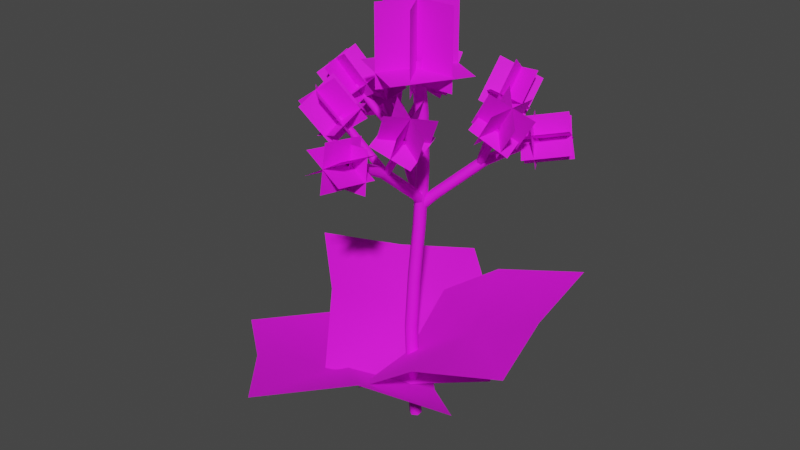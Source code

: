 # Source: pickup-sanicle.blend  (saved by Blender 2.93.21; exported with 4.5.12 LTS)
import bpy
from mathutils import Matrix  # noqa: F401  (used for matrix-valued properties, if any)

bpy.ops.wm.read_factory_settings(use_empty=True)
scene = bpy.context.scene
scene.name = 'Scene'

# ---- collections
col_collection = bpy.data.collections.new('Collection'); scene.collection.children.link(col_collection)

# ---- images (referenced by path relative to the original .blend; pixels are not part of the script)
import os
ASSET_DIR = os.environ.get("B2B_ASSET_DIR", "")  # directory of the original .blend (textures are referenced by path, not embedded)
HERE = os.path.dirname(os.path.abspath(__file__))  # packed textures are extracted next to this script under _unpacked/

def load_image(name, relpath, width, height, colorspace="sRGB"):
    """Load a texture the original file referenced (path relative to the .blend, or extracted next to this script)."""
    p = next((c for c in (os.path.join(HERE, relpath), os.path.join(ASSET_DIR, relpath)) if relpath and os.path.exists(c)), "")
    if p:
        img = bpy.data.images.load(p, check_existing=True)
        img.name = name
    else:  # same state as the original file: an image datablock whose file is absent (Cycles renders it pink)
        img = bpy.data.images.new(name, width, height)
        img.source = "FILE"
        img.filepath = "//" + (relpath or name)
    img.colorspace_settings.name = colorspace
    return img
img_pickup_sanicle_diffuse_png = load_image('pickup-sanicle-diffuse.png', 'pickup-sanicle-diffuse.png', 1024, 1024, 'sRGB')

# ---- materials (node trees are filled in below, after node groups)
mat_sanicle = bpy.data.materials.new('sanicle')
mat_sanicle.alpha_threshold = 0.0
mat_sanicle.line_color = (0.0, 0.0, 0.0, 1.0)

# ---- material node trees
mat_sanicle.use_nodes = True; mat_sanicle.node_tree.nodes.clear()
_N = mat_sanicle.node_tree.nodes; _L = mat_sanicle.node_tree.links
n0 = _N.new('ShaderNodeOutputMaterial'); n0.name = 'Material Output'; n0.location = (300, 300)
n1 = _N.new('ShaderNodeBsdfPrincipled'); n1.name = 'Principled BSDF'; n1.location = (10, 300)
n1.distribution = 'GGX'
n1.subsurface_method = 'BURLEY'
n1.inputs[2].default_value = 0.8
n1.inputs[3].default_value = 1.45
n1.inputs[27].default_value = (0.0, 0.0, 0.0, 1.0)
n1.inputs[28].default_value = 1.0
n2 = _N.new('ShaderNodeTexImage'); n2.name = 'Image Texture'; n2.location = (-280, 280)
n2.image = img_pickup_sanicle_diffuse_png
n3 = _N.new('ShaderNodeTexImage'); n3.name = 'Image Texture.001'; n3.location = (-280, -80)
n3.image = img_pickup_sanicle_diffuse_png
_L.new(n1.outputs[0], n0.inputs[0])
_L.new(n2.outputs[0], n1.inputs[0])
_L.new(n3.outputs[1], n1.inputs[4])
n0.is_active_output = True

# ---- world
world_world = bpy.data.worlds.new('World'); scene.world = world_world
world_world.use_nodes = True; world_world.node_tree.nodes.clear()
_N = world_world.node_tree.nodes; _L = world_world.node_tree.links
n0 = _N.new('ShaderNodeOutputWorld'); n0.name = 'World Output'; n0.location = (300, 300)
n1 = _N.new('ShaderNodeBackground'); n1.name = 'Background'; n1.location = (10, 300)
n1.inputs[0].default_value = (0.05088, 0.05088, 0.05088, 1.0)
_L.new(n1.outputs[0], n0.inputs[0])
n0.is_active_output = True
world_world.color = (0.05088, 0.05088, 0.05088)
world_world.use_sun_shadow = False
world_world.sun_shadow_jitter_overblur = 0.0

# ---- meshes
me_pickup_sanicle = bpy.data.meshes.new('pickup-sanicle')
me_pickup_sanicle.from_pydata([(0.0, 0.02476, -0.465), (0.0, 0.02011, 0.4712), (0.01365, 0.01692, -0.4657), (0.01365, 0.01233, 0.47), (0.01365, 0.001231, -0.4672), (0.01365, -0.003251, 0.4675), (0.0, -0.006613, -0.468), (0.0, -0.01104, 0.4663), (-0.01365, 0.001231, -0.4672), (-0.01365, -0.003251, 0.4675), (-0.01365, 0.01692, -0.4657), (-0.01365, 0.01233, 0.47), (-0.009046, -0.2259, 0.3056), (-0.009046, -0.2314, 0.2967), (0.0, -0.2341, 0.2922), (0.009046, -0.2314, 0.2967), (0.009046, -0.2259, 0.3056), (0.0, -0.2231, 0.31), (-0.09837, -0.1522, 0.3536), (-0.01043, -0.1042, 0.2314), (-0.09156, -0.1592, 0.3551), (-0.004081, -0.1114, 0.2336), (-0.08388, -0.1574, 0.361), (0.003363, -0.1097, 0.2398), (-0.08301, -0.1486, 0.3654), (0.004462, -0.1008, 0.2439), (-0.08983, -0.1416, 0.3639), (-0.001887, -0.09358, 0.2417), (-0.09751, -0.1435, 0.358), (-0.009341, -0.09525, 0.2355), (0.0, 0.01213, -0.3319), (0.0, 0.005193, -0.1991), (0.0, 0.01589, -0.06605), (0.0, 0.03306, 0.06749), (0.0, 0.04386, 0.2022), (0.0, 0.03835, 0.3376), (0.01365, 0.03054, 0.3365), (0.01365, 0.03587, 0.2013), (0.01365, 0.02508, 0.06681), (0.01365, 0.007978, -0.06663), (0.01365, -0.002663, -0.1996), (0.01365, 0.004279, -0.3326), (0.01365, 0.01492, 0.3343), (0.01365, 0.02009, 0.1996), (0.01365, 0.009313, 0.0654), (0.01365, -0.00775, -0.06781), (0.01365, -0.01839, -0.2008), (0.01365, -0.01142, -0.334), (0.0, 0.007107, 0.3332), (0.0, 0.01223, 0.1987), (0.0, 0.001465, 0.06469), (0.0, -0.0156, -0.06839), (0.0, -0.02626, -0.2014), (0.0, -0.01927, -0.3347), (-0.01365, 0.01492, 0.3343), (-0.01365, 0.02009, 0.1996), (-0.01365, 0.009313, 0.0654), (-0.01365, -0.00775, -0.06781), (-0.01365, -0.01839, -0.2008), (-0.01365, -0.01142, -0.334), (-0.01365, 0.03054, 0.3365), (-0.01365, 0.03587, 0.2013), (-0.01365, 0.02508, 0.06681), (-0.01365, 0.007978, -0.06663), (-0.01365, -0.002663, -0.1996), (-0.01365, 0.004279, -0.3326), (-0.01148, -0.1151, 0.2343), (-0.01148, -0.007126, 0.145), (-0.01148, 0.01698, 0.1213), (0.0, -0.1194, 0.2293), (0.0, -0.01161, 0.1401), (0.0, 0.01245, 0.1165), (0.01148, -0.1151, 0.2343), (0.01148, -0.007126, 0.145), (0.01148, 0.01698, 0.1213), (0.01148, -0.1066, 0.2445), (0.01148, 0.00185, 0.1547), (0.01148, 0.02605, 0.131), (0.0, 0.03061, 0.1359), (0.0, 0.006358, 0.1596), (0.0, -0.1023, 0.2496), (-0.01148, -0.1066, 0.2445), (-0.01148, 0.00185, 0.1547), (-0.01148, 0.02605, 0.131), (-0.05059, -0.1322, 0.2934), (-0.04298, -0.1304, 0.2994), (-0.04204, -0.1216, 0.3037), (-0.04872, -0.1145, 0.302), (-0.05633, -0.1163, 0.296), (-0.05726, -0.1251, 0.2917), (-0.1698, -0.1368, 0.411), (-0.09071, -0.215, 0.4258), (-0.1134, -0.09643, 0.3228), (-0.03431, -0.1746, 0.3376), (-0.1346, -0.2257, 0.3926), (-0.1258, -0.1264, 0.4441), (-0.07837, -0.185, 0.3045), (-0.06949, -0.08572, 0.356), (-0.08599, -0.1653, 0.4514), (-0.1743, -0.1866, 0.3856), (-0.02987, -0.1248, 0.3631), (-0.1181, -0.1461, 0.2972), (0.09044, -0.1416, 0.3639), (0.002498, -0.09358, 0.2417), (0.08363, -0.1486, 0.3654), (-0.003851, -0.1008, 0.2439), (0.08449, -0.1574, 0.361), (-0.002752, -0.1097, 0.2398), (0.09217, -0.1592, 0.3551), (0.004692, -0.1114, 0.2336), (0.09898, -0.1522, 0.3536), (0.01104, -0.1042, 0.2314), (0.09812, -0.1435, 0.358), (0.009952, -0.09525, 0.2355), (0.04266, -0.1216, 0.3037), (0.04359, -0.1304, 0.2994), (0.0512, -0.1322, 0.2934), (0.05788, -0.1251, 0.2917), (0.05694, -0.1163, 0.296), (0.04933, -0.1145, 0.302), (0.1704, -0.1368, 0.411), (0.09132, -0.215, 0.4258), (0.114, -0.09643, 0.3228), (0.03492, -0.1746, 0.3376), (0.0866, -0.1653, 0.4514), (0.1749, -0.1866, 0.3856), (0.03048, -0.1248, 0.3631), (0.1188, -0.1461, 0.2972), (0.1353, -0.2257, 0.3926), (0.1264, -0.1264, 0.4441), (0.07898, -0.185, 0.3045), (0.0701, -0.08572, 0.356), (0.001496, -0.31, 0.2577), (0.001496, -0.29, 0.3681), (0.001496, -0.1996, 0.2377), (0.001496, -0.1796, 0.3481), (0.05016, -0.2948, 0.3407), (-0.047, -0.3051, 0.2855), (0.05, -0.1845, 0.3203), (-0.04717, -0.1948, 0.2652), (-0.04717, -0.2948, 0.3407), (0.05, -0.3051, 0.2855), (-0.047, -0.1845, 0.3203), (0.05016, -0.1948, 0.2652), (0.2274, 0.1441, 0.2997), (0.2322, 0.1468, 0.2909), (0.23, 0.156, 0.2864), (0.2231, 0.1625, 0.2909), (0.2184, 0.1598, 0.2997), (0.2205, 0.1506, 0.3042), (0.2083, 0.02993, 0.3478), (0.1228, 0.08206, 0.2256), (0.211, 0.03931, 0.3493), (0.1258, 0.09117, 0.2278), (0.2056, 0.04506, 0.3552), (0.1207, 0.09678, 0.234), (0.1975, 0.04141, 0.3596), (0.1124, 0.09327, 0.2381), (0.1949, 0.03203, 0.3581), (0.1093, 0.08415, 0.2359), (0.2003, 0.02628, 0.3522), (0.1145, 0.07854, 0.2297), (0.1327, 0.08661, 0.2285), (0.03922, 0.03262, 0.1391), (0.003601, 0.01206, 0.09879), (0.1307, 0.09868, 0.2234), (0.03737, 0.04481, 0.1342), (0.001816, 0.02428, 0.09398), (0.1212, 0.1065, 0.2285), (0.02775, 0.0525, 0.1391), (-0.007877, 0.03194, 0.09879), (0.1139, 0.1022, 0.2387), (0.01997, 0.04801, 0.1489), (-0.01578, 0.02737, 0.1084), (-0.01402, 0.01513, 0.1132), (0.02181, 0.03582, 0.1538), (0.1159, 0.09014, 0.2437), (0.1253, 0.08234, 0.2387), (0.03145, 0.02813, 0.1489), (-0.004304, 0.007492, 0.1084), (0.1671, 0.06127, 0.2876), (0.1617, 0.06698, 0.2936), (0.1536, 0.06337, 0.2979), (0.1508, 0.05405, 0.2962), (0.1562, 0.04835, 0.2901), (0.1643, 0.05196, 0.2858), (0.2307, -0.03966, 0.4052), (0.2588, 0.06793, 0.42), (0.1675, -0.01102, 0.317), (0.1957, 0.09658, 0.3318), (0.2901, 0.03523, 0.3868), (0.1997, -0.006714, 0.4383), (0.2267, 0.06363, 0.2987), (0.1363, 0.02168, 0.3502), (0.2134, 0.04718, 0.4456), (0.276, -0.01862, 0.3797), (0.1503, 0.07553, 0.3573), (0.2129, 0.009739, 0.2914), (0.1048, 0.1881, 0.3581), (0.1071, 0.08795, 0.2359), (0.1142, 0.1857, 0.3596), (0.1165, 0.08607, 0.2381), (0.1214, 0.1909, 0.3552), (0.1237, 0.09148, 0.234), (0.1191, 0.1984, 0.3493), (0.1215, 0.09877, 0.2278), (0.1097, 0.2008, 0.3478), (0.112, 0.1007, 0.2256), (0.1025, 0.1957, 0.3522), (0.1048, 0.09524, 0.2297), (0.1113, 0.1367, 0.2979), (0.1184, 0.1419, 0.2936), (0.1162, 0.1494, 0.2876), (0.1067, 0.1517, 0.2858), (0.09953, 0.1464, 0.2901), (0.1018, 0.139, 0.2962), (0.06058, 0.255, 0.4052), (0.1678, 0.2256, 0.42), (0.0538, 0.186, 0.317), (0.161, 0.1565, 0.3318), (0.1272, 0.1966, 0.4456), (0.1015, 0.2837, 0.3797), (0.1202, 0.1278, 0.3573), (0.09448, 0.2149, 0.2914), (0.1551, 0.269, 0.3868), (0.0736, 0.2116, 0.4383), (0.148, 0.1999, 0.2987), (0.0665, 0.1426, 0.3502), (0.2951, 0.1953, 0.2519), (0.2777, 0.1853, 0.3623), (0.1995, 0.1401, 0.2319), (0.1821, 0.1301, 0.3423), (0.2576, 0.2299, 0.3348), (0.3151, 0.1509, 0.2797), (0.1621, 0.1745, 0.3145), (0.2196, 0.09555, 0.2594), (0.3062, 0.1456, 0.3348), (0.2666, 0.2349, 0.2797), (0.2106, 0.09054, 0.3145), (0.1709, 0.1798, 0.2594), (-0.22, 0.1587, 0.3017), (-0.2247, 0.1614, 0.2928), (-0.2316, 0.155, 0.2883), (-0.2338, 0.1458, 0.2928), (-0.229, 0.143, 0.3017), (-0.2221, 0.1495, 0.3061), (-0.1115, 0.1992, 0.3497), (-0.1139, 0.09903, 0.2275), (-0.121, 0.1968, 0.3512), (-0.1233, 0.09715, 0.2297), (-0.1232, 0.1892, 0.3571), (-0.1256, 0.08986, 0.2359), (-0.1161, 0.1841, 0.3615), (-0.1184, 0.08445, 0.24), (-0.1066, 0.1865, 0.36), (-0.109, 0.08633, 0.2378), (-0.1044, 0.1941, 0.3541), (-0.1067, 0.09362, 0.2316), (-0.1228, 0.1054, 0.2304), (-0.02931, 0.05141, 0.1411), (0.004494, 0.0319, 0.1028), (-0.1322, 0.09759, 0.2254), (-0.03893, 0.04371, 0.1362), (-0.005195, 0.02424, 0.09796), (-0.1343, 0.08552, 0.2304), (-0.04079, 0.03153, 0.1411), (-0.006984, 0.01202, 0.1028), (-0.1269, 0.08125, 0.2406), (-0.03301, 0.02704, 0.1508), (0.0009143, 0.007456, 0.1124), (0.01063, 0.0151, 0.1172), (-0.02337, 0.03473, 0.1557), (-0.1175, 0.08905, 0.2457), (-0.1154, 0.1011, 0.2406), (-0.02153, 0.04692, 0.1508), (0.01239, 0.02734, 0.1124), (-0.118, 0.1478, 0.2895), (-0.1203, 0.1403, 0.2955), (-0.1131, 0.1351, 0.2998), (-0.1037, 0.1373, 0.2981), (-0.1014, 0.1448, 0.2921), (-0.1086, 0.15, 0.2878), (-0.06245, 0.2534, 0.4071), (-0.1697, 0.2239, 0.4219), (-0.05567, 0.1844, 0.3189), (-0.1629, 0.1549, 0.3337), (-0.157, 0.2674, 0.3887), (-0.07546, 0.21, 0.4402), (-0.1499, 0.1983, 0.3006), (-0.06837, 0.1409, 0.3521), (-0.129, 0.195, 0.4475), (-0.1033, 0.2821, 0.3817), (-0.122, 0.1262, 0.3592), (-0.09634, 0.2133, 0.2933), (-0.1968, 0.0304, 0.36), (-0.1112, 0.08253, 0.2378), (-0.1994, 0.03979, 0.3615), (-0.1143, 0.09165, 0.24), (-0.2074, 0.04344, 0.3571), (-0.1225, 0.09516, 0.2359), (-0.2128, 0.03769, 0.3512), (-0.1277, 0.08955, 0.2297), (-0.2102, 0.02831, 0.3497), (-0.1246, 0.08044, 0.2275), (-0.2022, 0.02466, 0.3541), (-0.1163, 0.07692, 0.2316), (-0.1555, 0.06175, 0.2998), (-0.1636, 0.06536, 0.2955), (-0.1689, 0.05965, 0.2895), (-0.1662, 0.05034, 0.2878), (-0.158, 0.04673, 0.2921), (-0.1527, 0.05243, 0.2981), (-0.2326, -0.04128, 0.4071), (-0.2607, 0.06631, 0.4219), (-0.1694, -0.01264, 0.3189), (-0.1975, 0.09496, 0.3337), (-0.2153, 0.04556, 0.4475), (-0.2779, -0.02024, 0.3817), (-0.1522, 0.07391, 0.3592), (-0.2148, 0.008118, 0.2933), (-0.2919, 0.03361, 0.3887), (-0.2015, -0.008334, 0.4402), (-0.2286, 0.06201, 0.3006), (-0.1382, 0.02006, 0.3521), (-0.2981, 0.1916, 0.2539), (-0.2808, 0.1816, 0.3642), (-0.2025, 0.1364, 0.2338), (-0.1852, 0.1264, 0.3442), (-0.3093, 0.1419, 0.3368), (-0.2696, 0.2312, 0.2816), (-0.2137, 0.08686, 0.3164), (-0.174, 0.1762, 0.2613), (-0.2606, 0.2262, 0.3368), (-0.3181, 0.1472, 0.2816), (-0.1652, 0.1709, 0.3164), (-0.2227, 0.09187, 0.2613), (-0.0962, 0.004537, 0.4098), (0.0962, 0.004537, 0.4098), (-0.0962, 0.004537, 0.6022), (0.0962, 0.004537, 0.6022), (0.0481, -0.07877, 0.4098), (-0.0481, 0.08785, 0.4098), (0.0481, -0.07877, 0.6022), (-0.0481, 0.08785, 0.6022), (0.0481, 0.08785, 0.4098), (-0.0481, -0.07877, 0.4098), (0.0481, 0.08785, 0.6022), (-0.0481, -0.07877, 0.6022), (0.2079, -0.1181, -0.3077), (-0.1081, 0.1845, -0.3768), (-0.1138, -0.4424, -0.2252), (-0.4298, -0.1397, -0.2944), (-0.1044, -0.1263, -0.3043), (-0.2709, 0.04764, -0.2917), (0.04509, -0.255, -0.2226), (0.04909, 0.02328, -0.3854), (-0.2595, -0.2781, -0.2599), (-0.1239, -0.1848, -0.2861), (0.1575, 0.1073, -0.3571), (-0.3966, 0.1098, -0.128), (-0.1152, 0.4019, -0.199), (-0.1179, 0.1028, -0.2466), (0.05051, 0.2506, -0.2414), (-0.2309, -0.04152, -0.1705), (0.001639, -0.03273, -0.3594), (-0.2445, 0.2442, -0.1668), (-0.06636, 0.2054, -0.2228), (-0.01227, -0.1948, -0.2892), (0.3214, 0.2324, -0.04173), (0.3755, -0.1678, -0.1081), (0.1493, 0.02107, -0.1699), (0.158, -0.2014, -0.1636), (0.1039, 0.1988, -0.0972), (-0.02292, 0.0131, -0.2926), (0.3325, 0.03079, -0.07922), (0.1314, 0.03982, 0.448), (-0.03528, 0.1359, 0.448), (0.03528, -0.1269, 0.448), (-0.1314, -0.03075, 0.448), (0.2446, 0.1155, 0.237), (0.1973, 0.2045, 0.2423), (0.2332, 0.1035, 0.3365), (0.186, 0.1924, 0.3419), (0.243, 0.006277, 0.3019), (0.2326, 0.1003, 0.3369), (0.1613, -0.02213, 0.3539), (0.1509, 0.07192, 0.3888), (0.1813, 0.1851, 0.3454), (0.1141, 0.2491, 0.3058), (0.1063, 0.1326, 0.3879), (0.03913, 0.1966, 0.3483), (-0.04855, -0.2244, 0.2354), (0.05214, -0.228, 0.2407), (-0.05331, -0.2086, 0.3349), (0.04737, -0.2122, 0.3403), (-0.1367, -0.1709, 0.309), (-0.05005, -0.2088, 0.344), (-0.1205, -0.08591, 0.361), (-0.03381, -0.1239, 0.396), (0.0433, -0.2045, 0.3438), (0.1323, -0.1783, 0.3042), (0.0354, -0.1133, 0.3863), (0.1244, -0.08712, 0.3467), (-0.202, 0.1894, 0.2365), (-0.2554, 0.104, 0.2419), (-0.1859, 0.1856, 0.336), (-0.2393, 0.1002, 0.3414), (-0.1098, 0.2443, 0.3078), (-0.186, 0.1882, 0.3428), (-0.04431, 0.1878, 0.3597), (-0.1205, 0.1317, 0.3947), (-0.2303, 0.09991, 0.3478), (-0.2522, 0.009727, 0.3082), (-0.1474, 0.06116, 0.3903), (-0.1693, -0.02902, 0.3507)], [], [(35, 1, 3, 36), (36, 3, 5, 42), (42, 5, 7, 48), (48, 7, 9, 54), (54, 9, 11, 60), (60, 11, 1, 35), (81, 12, 17, 80), (69, 14, 13, 66), (72, 15, 14, 69), (75, 16, 15, 72), (80, 17, 16, 75), (66, 13, 12, 81), (89, 18, 28, 88), (85, 22, 20, 84), (86, 24, 22, 85), (87, 26, 24, 86), (88, 28, 26, 87), (84, 20, 18, 89), (10, 65, 30, 0), (65, 64, 31, 30), (64, 63, 32, 31), (63, 62, 33, 32), (62, 61, 34, 33), (61, 60, 35, 34), (8, 59, 65, 10), (59, 58, 64, 65), (58, 57, 63, 64), (57, 56, 62, 63), (56, 55, 61, 62), (55, 54, 60, 61), (6, 53, 59, 8), (53, 52, 58, 59), (52, 51, 57, 58), (51, 50, 56, 57), (50, 49, 55, 56), (49, 48, 54, 55), (4, 47, 53, 6), (47, 46, 52, 53), (46, 45, 51, 52), (45, 44, 50, 51), (44, 43, 49, 50), (43, 42, 48, 49), (2, 41, 47, 4), (41, 40, 46, 47), (40, 39, 45, 46), (39, 38, 44, 45), (38, 37, 43, 44), (37, 36, 42, 43), (0, 30, 41, 2), (30, 31, 40, 41), (31, 32, 39, 40), (32, 33, 38, 39), (33, 34, 37, 38), (34, 35, 36, 37), (68, 67, 82, 83), (67, 66, 81, 82), (78, 79, 76, 77), (79, 80, 75, 76), (77, 76, 73, 74), (76, 75, 72, 73), (74, 73, 70, 71), (73, 72, 69, 70), (71, 70, 67, 68), (70, 69, 66, 67), (83, 82, 79, 78), (82, 81, 80, 79), (21, 84, 89, 19), (29, 88, 87, 27), (27, 87, 86, 25), (25, 86, 85, 23), (23, 85, 84, 21), (19, 89, 88, 29), (93, 92, 90, 91), (97, 96, 94, 95), (101, 99, 98, 100), (119, 102, 112, 118), (115, 106, 104, 114), (116, 108, 106, 115), (117, 110, 108, 116), (118, 112, 110, 117), (114, 104, 102, 119), (105, 114, 119, 103), (113, 118, 117, 111), (111, 117, 116, 109), (109, 116, 115, 107), (107, 115, 114, 105), (103, 119, 118, 113), (123, 122, 120, 121), (127, 126, 124, 125), (131, 130, 128, 129), (135, 133, 132, 134), (139, 137, 136, 138), (143, 141, 140, 142), (177, 144, 149, 176), (165, 146, 145, 162), (168, 147, 146, 165), (171, 148, 147, 168), (176, 149, 148, 171), (162, 145, 144, 177), (185, 150, 160, 184), (181, 154, 152, 180), (182, 156, 154, 181), (183, 158, 156, 182), (184, 160, 158, 183), (180, 152, 150, 185), (164, 163, 178, 179), (163, 162, 177, 178), (174, 175, 172, 173), (175, 176, 171, 172), (173, 172, 169, 170), (172, 171, 168, 169), (170, 169, 166, 167), (169, 168, 165, 166), (167, 166, 163, 164), (166, 165, 162, 163), (179, 178, 175, 174), (178, 177, 176, 175), (153, 180, 185, 151), (161, 184, 183, 159), (159, 183, 182, 157), (157, 182, 181, 155), (155, 181, 180, 153), (151, 185, 184, 161), (189, 188, 186, 187), (193, 191, 190, 192), (197, 195, 194, 196), (215, 198, 208, 214), (211, 202, 200, 210), (212, 204, 202, 211), (213, 206, 204, 212), (214, 208, 206, 213), (210, 200, 198, 215), (201, 210, 215, 199), (209, 214, 213, 207), (207, 213, 212, 205), (205, 212, 211, 203), (203, 211, 210, 201), (199, 215, 214, 209), (219, 217, 216, 218), (223, 221, 220, 222), (227, 225, 224, 226), (231, 230, 228, 229), (235, 233, 232, 234), (239, 237, 236, 238), (273, 240, 245, 272), (261, 242, 241, 258), (264, 243, 242, 261), (267, 244, 243, 264), (272, 245, 244, 267), (258, 241, 240, 273), (281, 246, 256, 280), (277, 250, 248, 276), (278, 252, 250, 277), (279, 254, 252, 278), (280, 256, 254, 279), (276, 248, 246, 281), (260, 259, 274, 275), (259, 258, 273, 274), (270, 271, 268, 269), (271, 272, 267, 268), (269, 268, 265, 266), (268, 267, 264, 265), (266, 265, 262, 263), (265, 264, 261, 262), (263, 262, 259, 260), (262, 261, 258, 259), (275, 274, 271, 270), (274, 273, 272, 271), (249, 276, 281, 247), (257, 280, 279, 255), (255, 279, 278, 253), (253, 278, 277, 251), (251, 277, 276, 249), (247, 281, 280, 257), (285, 284, 282, 283), (289, 287, 286, 288), (293, 292, 290, 291), (311, 294, 304, 310), (307, 298, 296, 306), (308, 300, 298, 307), (309, 302, 300, 308), (310, 304, 302, 309), (306, 296, 294, 311), (297, 306, 311, 295), (305, 310, 309, 303), (303, 309, 308, 301), (301, 308, 307, 299), (299, 307, 306, 297), (295, 311, 310, 305), (315, 313, 312, 314), (319, 318, 316, 317), (323, 322, 320, 321), (327, 326, 324, 325), (331, 329, 328, 330), (335, 334, 332, 333), (336, 337, 339, 338), (340, 342, 343, 341), (344, 345, 347, 346), (352, 351, 353), (354, 350, 352), (348, 352, 355), (356, 351, 352), (349, 352, 353), (352, 350, 356), (355, 352, 349), (354, 352, 348), (361, 360, 362), (363, 359, 361), (357, 361, 364), (365, 360, 361), (358, 361, 362), (361, 359, 365), (364, 361, 358), (363, 361, 357), (370, 369, 371), (372, 368, 370), (366, 370, 373), (374, 369, 370), (367, 370, 371), (370, 368, 374), (373, 370, 367), (372, 370, 366), (375, 377, 378, 376), (379, 381, 382, 380), (383, 385, 386, 384), (387, 389, 390, 388), (391, 393, 394, 392), (395, 397, 398, 396), (399, 401, 402, 400), (403, 405, 406, 404), (407, 409, 410, 408), (411, 413, 414, 412)])
me_pickup_sanicle.polygons.foreach_set('use_smooth', [True] * 232)
_uv = me_pickup_sanicle.uv_layers.new(name='UVMap')
_uv.uv.foreach_set('vector', [0.133, 0.8366, 0.1334, 0.9741, 0.1495, 0.9739, 0.1491, 0.8362, 0.1491, 0.8362, 0.1495, 0.9739, 0.1657, 0.9736, 0.1654, 0.8353, 0.1654, 0.8353, 0.1657, 0.9736, 0.1816, 0.9734, 0.1816, 0.8349, 0.1816, 0.8349, 0.1816, 0.9734, 0.1976, 0.9736, 0.1979, 0.8353, 0.1979, 0.8353, 0.1976, 0.9736, 0.2138, 0.9739, 0.2142, 0.8362, 0.2142, 0.8362, 0.2138, 0.9739, 0.2299, 0.9741, 0.2303, 0.8366, 0.03441, 0.2074, 0.03489, 0.3601, 0.02081, 0.36, 0.02029, 0.2073, 0.06255, 0.2079, 0.06285, 0.3605, 0.04889, 0.3604, 0.04848, 0.2077, 0.07661, 0.2077, 0.07682, 0.3603, 0.06285, 0.3605, 0.06255, 0.2079, 0.09069, 0.2073, 0.09082, 0.36, 0.07682, 0.3603, 0.07661, 0.2077, 0.1048, 0.2071, 0.1049, 0.3598, 0.09082, 0.36, 0.09069, 0.2073, 0.04848, 0.2077, 0.04889, 0.3604, 0.03489, 0.3601, 0.03441, 0.2074, 0.3134, 0.3565, 0.3137, 0.4466, 0.3023, 0.4466, 0.3023, 0.3566, 0.336, 0.3561, 0.3363, 0.4466, 0.325, 0.4466, 0.3247, 0.3563, 0.2799, 0.3563, 0.2797, 0.4466, 0.2683, 0.4466, 0.2686, 0.3561, 0.2912, 0.3565, 0.2909, 0.4466, 0.2797, 0.4466, 0.2799, 0.3563, 0.3023, 0.3566, 0.3023, 0.4466, 0.2909, 0.4466, 0.2912, 0.3565, 0.3247, 0.3563, 0.325, 0.4466, 0.3137, 0.4466, 0.3134, 0.3565, 0.2137, 0.01856, 0.2137, 0.1545, 0.2296, 0.1546, 0.2298, 0.0186, 0.2137, 0.1545, 0.2129, 0.2887, 0.2288, 0.2894, 0.2296, 0.1546, 0.2129, 0.2887, 0.213, 0.4231, 0.2289, 0.4245, 0.2288, 0.2894, 0.213, 0.4231, 0.2134, 0.5597, 0.2295, 0.5612, 0.2289, 0.4245, 0.2134, 0.5597, 0.2141, 0.6977, 0.2302, 0.6987, 0.2295, 0.5612, 0.2141, 0.6977, 0.2142, 0.8362, 0.2303, 0.8366, 0.2302, 0.6987, 0.1977, 0.0185, 0.1977, 0.1542, 0.2137, 0.1545, 0.2137, 0.01856, 0.1977, 0.1542, 0.1973, 0.2873, 0.2129, 0.2887, 0.2137, 0.1545, 0.1973, 0.2873, 0.1974, 0.4203, 0.213, 0.4231, 0.2129, 0.2887, 0.1974, 0.4203, 0.1976, 0.5567, 0.2134, 0.5597, 0.213, 0.4231, 0.1976, 0.5567, 0.1979, 0.6955, 0.2141, 0.6977, 0.2134, 0.5597, 0.1979, 0.6955, 0.1979, 0.8353, 0.2142, 0.8362, 0.2141, 0.6977, 0.1816, 0.01847, 0.1816, 0.1541, 0.1977, 0.1542, 0.1977, 0.0185, 0.1816, 0.1541, 0.1816, 0.2866, 0.1973, 0.2873, 0.1977, 0.1542, 0.1816, 0.2866, 0.1816, 0.4189, 0.1974, 0.4203, 0.1973, 0.2873, 0.1816, 0.4189, 0.1816, 0.5551, 0.1976, 0.5567, 0.1974, 0.4203, 0.1816, 0.5551, 0.1816, 0.6945, 0.1979, 0.6955, 0.1976, 0.5567, 0.1816, 0.6945, 0.1816, 0.8349, 0.1979, 0.8353, 0.1979, 0.6955, 0.1655, 0.0185, 0.1656, 0.1542, 0.1816, 0.1541, 0.1816, 0.01847, 0.1656, 0.1542, 0.166, 0.2873, 0.1816, 0.2866, 0.1816, 0.1541, 0.166, 0.2873, 0.1659, 0.4203, 0.1816, 0.4189, 0.1816, 0.2866, 0.1659, 0.4203, 0.1657, 0.5567, 0.1816, 0.5551, 0.1816, 0.4189, 0.1657, 0.5567, 0.1654, 0.6955, 0.1816, 0.6945, 0.1816, 0.5551, 0.1654, 0.6955, 0.1654, 0.8353, 0.1816, 0.8349, 0.1816, 0.6945, 0.1496, 0.01856, 0.1496, 0.1545, 0.1656, 0.1542, 0.1655, 0.0185, 0.1496, 0.1545, 0.1504, 0.2887, 0.166, 0.2873, 0.1656, 0.1542, 0.1504, 0.2887, 0.1503, 0.4231, 0.1659, 0.4203, 0.166, 0.2873, 0.1503, 0.4231, 0.1499, 0.5597, 0.1657, 0.5567, 0.1659, 0.4203, 0.1499, 0.5597, 0.1492, 0.6977, 0.1654, 0.6955, 0.1657, 0.5567, 0.1492, 0.6977, 0.1491, 0.8362, 0.1654, 0.8353, 0.1654, 0.6955, 0.1335, 0.0186, 0.1337, 0.1546, 0.1496, 0.1545, 0.1496, 0.01856, 0.1337, 0.1546, 0.1345, 0.2894, 0.1504, 0.2887, 0.1496, 0.1545, 0.1345, 0.2894, 0.1343, 0.4245, 0.1503, 0.4231, 0.1504, 0.2887, 0.1343, 0.4245, 0.1338, 0.5612, 0.1499, 0.5597, 0.1503, 0.4231, 0.1338, 0.5612, 0.133, 0.6987, 0.1492, 0.6977, 0.1499, 0.5597, 0.133, 0.6987, 0.133, 0.8366, 0.1491, 0.8362, 0.1492, 0.6977, 0.04798, 0.02131, 0.04801, 0.0575, 0.03374, 0.05741, 0.03376, 0.02128, 0.04801, 0.0575, 0.04848, 0.2077, 0.03441, 0.2074, 0.03374, 0.05741, 0.1047, 0.0211, 0.1049, 0.05719, 0.09075, 0.05729, 0.09059, 0.02117, 0.1049, 0.05719, 0.1048, 0.2071, 0.09069, 0.2073, 0.09075, 0.05729, 0.09059, 0.02117, 0.09075, 0.05729, 0.07649, 0.05745, 0.07637, 0.02125, 0.09075, 0.05729, 0.09069, 0.2073, 0.07661, 0.2077, 0.07649, 0.05745, 0.07637, 0.02125, 0.07649, 0.05745, 0.06225, 0.05754, 0.06218, 0.02131, 0.07649, 0.05745, 0.07661, 0.2077, 0.06255, 0.2079, 0.06225, 0.05754, 0.06218, 0.02131, 0.06225, 0.05754, 0.04801, 0.0575, 0.04798, 0.02131, 0.06225, 0.05754, 0.06255, 0.2079, 0.04848, 0.2077, 0.04801, 0.0575, 0.03376, 0.02128, 0.03374, 0.05741, 0.01961, 0.05736, 0.01963, 0.02127, 0.03374, 0.05741, 0.03441, 0.2074, 0.02029, 0.2073, 0.01961, 0.05736, 0.325, 0.2662, 0.3247, 0.3563, 0.3134, 0.3565, 0.3137, 0.2663, 0.3023, 0.2664, 0.3023, 0.3566, 0.2912, 0.3565, 0.2909, 0.2663, 0.2909, 0.2663, 0.2912, 0.3565, 0.2799, 0.3563, 0.2796, 0.2662, 0.2796, 0.2662, 0.2799, 0.3563, 0.2686, 0.3561, 0.2683, 0.2661, 0.3363, 0.2661, 0.336, 0.3561, 0.3247, 0.3563, 0.325, 0.2662, 0.3137, 0.2663, 0.3134, 0.3565, 0.3023, 0.3566, 0.3023, 0.2664, 0.435, 0.6575, 0.5783, 0.6575, 0.5783, 0.8008, 0.435, 0.8008, 0.6068, 0.8275, 0.7501, 0.8275, 0.7501, 0.9708, 0.6068, 0.9708, 0.6068, 0.4857, 0.6068, 0.629, 0.7501, 0.629, 0.7501, 0.4857, 0.0732, 0.876, 0.07348, 0.9661, 0.06207, 0.9661, 0.06207, 0.8762, 0.09576, 0.8757, 0.09605, 0.9661, 0.08472, 0.9661, 0.08444, 0.8758, 0.0397, 0.8758, 0.03942, 0.9661, 0.02809, 0.9661, 0.02838, 0.8757, 0.05095, 0.876, 0.05066, 0.9661, 0.03942, 0.9661, 0.0397, 0.8758, 0.06207, 0.8762, 0.06207, 0.9661, 0.05066, 0.9661, 0.05095, 0.876, 0.08444, 0.8758, 0.08472, 0.9661, 0.07348, 0.9661, 0.0732, 0.876, 0.08476, 0.7857, 0.08444, 0.8758, 0.0732, 0.876, 0.0735, 0.7859, 0.06207, 0.786, 0.06207, 0.8762, 0.05095, 0.876, 0.05064, 0.7859, 0.05064, 0.7859, 0.05095, 0.876, 0.0397, 0.8758, 0.03938, 0.7857, 0.03938, 0.7857, 0.0397, 0.8758, 0.02838, 0.8757, 0.02804, 0.7856, 0.0961, 0.7856, 0.09576, 0.8757, 0.08444, 0.8758, 0.08476, 0.7857, 0.0735, 0.7859, 0.0732, 0.876, 0.06207, 0.8762, 0.06207, 0.786, 0.435, 0.6575, 0.5783, 0.6575, 0.5783, 0.8008, 0.435, 0.8008, 0.265, 0.8275, 0.4083, 0.8275, 0.4083, 0.9708, 0.265, 0.9708, 0.435, 0.4857, 0.5783, 0.4857, 0.5783, 0.629, 0.435, 0.629, 0.435, 0.6575, 0.435, 0.8008, 0.5783, 0.8008, 0.5783, 0.6575, 0.265, 0.8275, 0.265, 0.9708, 0.4083, 0.9708, 0.4083, 0.8275, 0.435, 0.4857, 0.435, 0.629, 0.5783, 0.629, 0.5783, 0.4857, 0.03441, 0.598, 0.03489, 0.7507, 0.02081, 0.7506, 0.02029, 0.5979, 0.06255, 0.5985, 0.06285, 0.7511, 0.04889, 0.751, 0.04848, 0.5984, 0.07661, 0.5983, 0.07682, 0.7509, 0.06285, 0.7511, 0.06255, 0.5985, 0.09069, 0.5979, 0.09082, 0.7506, 0.07682, 0.7509, 0.07661, 0.5983, 0.1048, 0.5977, 0.1049, 0.7504, 0.09082, 0.7506, 0.09069, 0.5979, 0.04848, 0.5984, 0.04889, 0.751, 0.03489, 0.7507, 0.03441, 0.598, 0.0732, 0.876, 0.07348, 0.9661, 0.06207, 0.9661, 0.06207, 0.8762, 0.09576, 0.8757, 0.09605, 0.9661, 0.08472, 0.9661, 0.08444, 0.8758, 0.0397, 0.8758, 0.03942, 0.9661, 0.02809, 0.9661, 0.02838, 0.8757, 0.05095, 0.876, 0.05066, 0.9661, 0.03942, 0.9661, 0.0397, 0.8758, 0.06207, 0.8762, 0.06207, 0.9661, 0.05066, 0.9661, 0.05095, 0.876, 0.08444, 0.8758, 0.08472, 0.9661, 0.07348, 0.9661, 0.0732, 0.876, 0.04796, 0.3864, 0.04801, 0.4481, 0.03374, 0.448, 0.03378, 0.3864, 0.04801, 0.4481, 0.04848, 0.5984, 0.03441, 0.598, 0.03374, 0.448, 0.1046, 0.3862, 0.1049, 0.4478, 0.09075, 0.4479, 0.09047, 0.3863, 0.1049, 0.4478, 0.1048, 0.5977, 0.09069, 0.5979, 0.09075, 0.4479, 0.09047, 0.3863, 0.09075, 0.4479, 0.07649, 0.4481, 0.07629, 0.3863, 0.09075, 0.4479, 0.09069, 0.5979, 0.07661, 0.5983, 0.07649, 0.4481, 0.07629, 0.3863, 0.07649, 0.4481, 0.06225, 0.4482, 0.06213, 0.3864, 0.07649, 0.4481, 0.07661, 0.5983, 0.06255, 0.5985, 0.06225, 0.4482, 0.06213, 0.3864, 0.06225, 0.4482, 0.04801, 0.4481, 0.04796, 0.3864, 0.06225, 0.4482, 0.06255, 0.5985, 0.04848, 0.5984, 0.04801, 0.4481, 0.03378, 0.3864, 0.03374, 0.448, 0.01961, 0.448, 0.01964, 0.3864, 0.03374, 0.448, 0.03441, 0.598, 0.02029, 0.5979, 0.01961, 0.448, 0.08476, 0.7857, 0.08444, 0.8758, 0.0732, 0.876, 0.0735, 0.7859, 0.06207, 0.786, 0.06207, 0.8762, 0.05095, 0.876, 0.05064, 0.7859, 0.05064, 0.7859, 0.05095, 0.876, 0.0397, 0.8758, 0.03938, 0.7857, 0.03938, 0.7857, 0.0397, 0.8758, 0.02838, 0.8757, 0.02804, 0.7856, 0.0961, 0.7856, 0.09576, 0.8757, 0.08444, 0.8758, 0.08476, 0.7857, 0.0735, 0.7859, 0.0732, 0.876, 0.06207, 0.8762, 0.06207, 0.786, 0.6068, 0.6575, 0.7501, 0.6575, 0.7501, 0.8008, 0.6068, 0.8008, 0.435, 0.8275, 0.435, 0.9708, 0.5783, 0.9708, 0.5783, 0.8275, 0.265, 0.4857, 0.265, 0.629, 0.4083, 0.629, 0.4083, 0.4857, 0.0732, 0.876, 0.07348, 0.9661, 0.06207, 0.9661, 0.06207, 0.8762, 0.09576, 0.8757, 0.09605, 0.9661, 0.08472, 0.9661, 0.08444, 0.8758, 0.0397, 0.8758, 0.03942, 0.9661, 0.02809, 0.9661, 0.02838, 0.8757, 0.05095, 0.876, 0.05066, 0.9661, 0.03942, 0.9661, 0.0397, 0.8758, 0.06207, 0.8762, 0.06207, 0.9661, 0.05066, 0.9661, 0.05095, 0.876, 0.08444, 0.8758, 0.08472, 0.9661, 0.07348, 0.9661, 0.0732, 0.876, 0.08476, 0.7857, 0.08444, 0.8758, 0.0732, 0.876, 0.0735, 0.7859, 0.06207, 0.786, 0.06207, 0.8762, 0.05095, 0.876, 0.05064, 0.7859, 0.05064, 0.7859, 0.05095, 0.876, 0.0397, 0.8758, 0.03938, 0.7857, 0.03938, 0.7857, 0.0397, 0.8758, 0.02838, 0.8757, 0.02804, 0.7856, 0.0961, 0.7856, 0.09576, 0.8757, 0.08444, 0.8758, 0.08476, 0.7857, 0.0735, 0.7859, 0.0732, 0.876, 0.06207, 0.8762, 0.06207, 0.786, 0.265, 0.6575, 0.265, 0.8008, 0.4083, 0.8008, 0.4083, 0.6575, 0.265, 0.8275, 0.265, 0.9708, 0.4083, 0.9708, 0.4083, 0.8275, 0.265, 0.4857, 0.265, 0.629, 0.4083, 0.629, 0.4083, 0.4857, 0.6068, 0.6575, 0.7501, 0.6575, 0.7501, 0.8008, 0.6068, 0.8008, 0.6068, 0.8275, 0.6068, 0.9708, 0.7501, 0.9708, 0.7501, 0.8275, 0.265, 0.4857, 0.265, 0.629, 0.4083, 0.629, 0.4083, 0.4857, 0.03441, 0.598, 0.03489, 0.7507, 0.02081, 0.7506, 0.02029, 0.5979, 0.06255, 0.5985, 0.06285, 0.7511, 0.04889, 0.751, 0.04848, 0.5984, 0.07661, 0.5983, 0.07682, 0.7509, 0.06285, 0.7511, 0.06255, 0.5985, 0.09069, 0.5979, 0.09082, 0.7506, 0.07682, 0.7509, 0.07661, 0.5983, 0.1048, 0.5977, 0.1049, 0.7504, 0.09082, 0.7506, 0.09069, 0.5979, 0.04848, 0.5984, 0.04889, 0.751, 0.03489, 0.7507, 0.03441, 0.598, 0.0732, 0.876, 0.07348, 0.9661, 0.06207, 0.9661, 0.06207, 0.8762, 0.09576, 0.8757, 0.09605, 0.9661, 0.08472, 0.9661, 0.08444, 0.8758, 0.0397, 0.8758, 0.03942, 0.9661, 0.02809, 0.9661, 0.02838, 0.8757, 0.05095, 0.876, 0.05066, 0.9661, 0.03942, 0.9661, 0.0397, 0.8758, 0.06207, 0.8762, 0.06207, 0.9661, 0.05066, 0.9661, 0.05095, 0.876, 0.08444, 0.8758, 0.08472, 0.9661, 0.07348, 0.9661, 0.0732, 0.876, 0.04796, 0.3895, 0.04801, 0.4481, 0.03374, 0.448, 0.03378, 0.3895, 0.04801, 0.4481, 0.04848, 0.5984, 0.03441, 0.598, 0.03374, 0.448, 0.1046, 0.3894, 0.1049, 0.4478, 0.09075, 0.4479, 0.09049, 0.3894, 0.1049, 0.4478, 0.1048, 0.5977, 0.09069, 0.5979, 0.09075, 0.4479, 0.09049, 0.3894, 0.09075, 0.4479, 0.07649, 0.4481, 0.0763, 0.3895, 0.09075, 0.4479, 0.09069, 0.5979, 0.07661, 0.5983, 0.07649, 0.4481, 0.0763, 0.3895, 0.07649, 0.4481, 0.06225, 0.4482, 0.06213, 0.3895, 0.07649, 0.4481, 0.07661, 0.5983, 0.06255, 0.5985, 0.06225, 0.4482, 0.06213, 0.3895, 0.06225, 0.4482, 0.04801, 0.4481, 0.04796, 0.3895, 0.06225, 0.4482, 0.06255, 0.5985, 0.04848, 0.5984, 0.04801, 0.4481, 0.03378, 0.3895, 0.03374, 0.448, 0.01961, 0.448, 0.01964, 0.3896, 0.03374, 0.448, 0.03441, 0.598, 0.02029, 0.5979, 0.01961, 0.448, 0.08476, 0.7857, 0.08444, 0.8758, 0.0732, 0.876, 0.0735, 0.7859, 0.06207, 0.786, 0.06207, 0.8762, 0.05095, 0.876, 0.05064, 0.7859, 0.05064, 0.7859, 0.05095, 0.876, 0.0397, 0.8758, 0.03938, 0.7857, 0.03938, 0.7857, 0.0397, 0.8758, 0.02838, 0.8757, 0.02804, 0.7856, 0.0961, 0.7856, 0.09576, 0.8757, 0.08444, 0.8758, 0.08476, 0.7857, 0.0735, 0.7859, 0.0732, 0.876, 0.06207, 0.8762, 0.06207, 0.786, 0.265, 0.6575, 0.4083, 0.6575, 0.4083, 0.8008, 0.265, 0.8008, 0.6068, 0.8275, 0.6068, 0.9708, 0.7501, 0.9708, 0.7501, 0.8275, 0.6068, 0.4857, 0.7501, 0.4857, 0.7501, 0.629, 0.6068, 0.629, 0.3134, 0.1221, 0.3137, 0.2122, 0.3023, 0.2122, 0.3023, 0.1223, 0.336, 0.1218, 0.3363, 0.2122, 0.325, 0.2122, 0.3247, 0.1219, 0.2799, 0.1219, 0.2797, 0.2122, 0.2683, 0.2122, 0.2686, 0.1218, 0.2912, 0.1221, 0.2909, 0.2122, 0.2797, 0.2122, 0.2799, 0.1219, 0.3023, 0.1223, 0.3023, 0.2122, 0.2909, 0.2122, 0.2912, 0.1221, 0.3247, 0.1219, 0.325, 0.2122, 0.3137, 0.2122, 0.3134, 0.1221, 0.325, 0.0318, 0.3247, 0.1219, 0.3134, 0.1221, 0.3137, 0.03197, 0.3023, 0.03205, 0.3023, 0.1223, 0.2912, 0.1221, 0.2909, 0.03197, 0.2909, 0.03197, 0.2912, 0.1221, 0.2799, 0.1219, 0.2796, 0.0318, 0.2796, 0.0318, 0.2799, 0.1219, 0.2686, 0.1218, 0.2683, 0.03174, 0.3363, 0.03174, 0.336, 0.1218, 0.3247, 0.1219, 0.325, 0.0318, 0.3137, 0.03197, 0.3134, 0.1221, 0.3023, 0.1223, 0.3023, 0.03205, 0.265, 0.6575, 0.265, 0.8008, 0.4083, 0.8008, 0.4083, 0.6575, 0.435, 0.8275, 0.5783, 0.8275, 0.5783, 0.9708, 0.435, 0.9708, 0.6068, 0.4857, 0.7501, 0.4857, 0.7501, 0.629, 0.6068, 0.629, 0.6068, 0.6575, 0.7501, 0.6575, 0.7501, 0.8008, 0.6068, 0.8008, 0.435, 0.8275, 0.435, 0.9708, 0.5783, 0.9708, 0.5783, 0.8275, 0.435, 0.4857, 0.5783, 0.4857, 0.5783, 0.629, 0.435, 0.629, 0.3775, 0.2077, 0.6176, 0.2077, 0.6176, 0.4478, 0.3775, 0.4478, 0.3775, 0.2077, 0.3775, 0.4478, 0.6176, 0.4478, 0.6176, 0.2077, 0.6408, 0.2077, 0.8809, 0.2077, 0.8809, 0.4478, 0.6408, 0.4478, 0.8765, 0.8765, 0.9694, 0.9694, 0.9694, 0.8765, 0.7836, 0.8765, 0.7836, 0.9694, 0.8765, 0.8765, 0.7836, 0.7836, 0.8765, 0.8765, 0.8765, 0.7836, 0.8765, 0.9694, 0.9694, 0.9694, 0.8765, 0.8765, 0.9694, 0.7836, 0.8765, 0.8765, 0.9694, 0.8765, 0.8765, 0.8765, 0.7836, 0.9694, 0.8765, 0.9694, 0.8765, 0.7836, 0.8765, 0.8765, 0.9694, 0.7836, 0.7836, 0.8765, 0.8765, 0.8765, 0.7836, 0.7836, 0.8765, 0.8765, 0.9694, 0.9694, 0.9694, 0.8765, 0.7836, 0.8765, 0.7836, 0.9694, 0.8765, 0.8765, 0.7836, 0.7836, 0.8765, 0.8765, 0.8765, 0.7836, 0.8765, 0.9694, 0.9694, 0.9694, 0.8765, 0.8765, 0.9694, 0.7836, 0.8765, 0.8765, 0.9694, 0.8765, 0.8765, 0.8765, 0.7836, 0.9694, 0.8765, 0.9694, 0.8765, 0.7836, 0.8765, 0.8765, 0.9694, 0.7836, 0.7836, 0.8765, 0.8765, 0.8765, 0.7836, 0.7836, 0.8765, 0.8765, 0.9694, 0.9694, 0.9694, 0.8765, 0.7836, 0.8765, 0.7836, 0.9694, 0.8765, 0.8765, 0.7836, 0.7836, 0.8765, 0.8765, 0.8765, 0.7836, 0.8765, 0.9694, 0.9694, 0.9694, 0.8765, 0.8765, 0.9694, 0.7836, 0.8765, 0.8765, 0.9694, 0.8765, 0.8765, 0.8765, 0.7836, 0.9694, 0.8765, 0.9694, 0.8765, 0.7836, 0.8765, 0.8765, 0.9694, 0.7836, 0.7836, 0.8765, 0.8765, 0.8765, 0.7836, 0.7836, 0.7775, 0.485, 0.7775, 0.6281, 0.9206, 0.6281, 0.9206, 0.485, 0.7775, 0.485, 0.7775, 0.6281, 0.9206, 0.6281, 0.9206, 0.485, 0.7775, 0.485, 0.7775, 0.6281, 0.9206, 0.6281, 0.9206, 0.485, 0.7775, 0.485, 0.7775, 0.6281, 0.9206, 0.6281, 0.9206, 0.485, 0.7775, 0.485, 0.7775, 0.6281, 0.9206, 0.6281, 0.9206, 0.485, 0.7775, 0.485, 0.7775, 0.6281, 0.9206, 0.6281, 0.9206, 0.485, 0.7775, 0.485, 0.7775, 0.6281, 0.9206, 0.6281, 0.9206, 0.485, 0.7775, 0.485, 0.7775, 0.6281, 0.9206, 0.6281, 0.9206, 0.485, 0.7775, 0.485, 0.7775, 0.6281, 0.9206, 0.6281, 0.9206, 0.485, 0.7775, 0.485, 0.7775, 0.6281, 0.9206, 0.6281, 0.9206, 0.485])
me_pickup_sanicle.materials.append(mat_sanicle)
me_pickup_sanicle.use_remesh_preserve_volume = False
me_pickup_sanicle.use_remesh_preserve_attributes = False
me_pickup_sanicle.use_mirror_vertex_groups = False
me_pickup_sanicle.update()

# ---- objects
ob_pickup_sanicle = bpy.data.objects.new('pickup-sanicle', me_pickup_sanicle)

# ---- transforms, parenting, visibility, modifiers, constraints
ob_pickup_sanicle.location = (0.0, 0.0, 0.0)
ob_pickup_sanicle.lock_rotations_4d = False
ob_pickup_sanicle.empty_display_type = 'ARROWS'
ob_pickup_sanicle.lineart.crease_threshold = 0.0
_m = ob_pickup_sanicle.modifiers.new('EdgeSplit', 'EDGE_SPLIT')
_m.use_edge_angle = False

# ---- collection membership
col_collection.objects.link(ob_pickup_sanicle)

# ---- scene / render settings (as saved in the file)
scene.frame_start = 0; scene.frame_end = 250; scene.frame_set(1)
scene.render.engine = 'CYCLES'
scene.render.fps = 30
scene.cycles.use_denoising = False
scene.cycles.samples = 128
scene.cycles.sampling_pattern = 'TABULATED_SOBOL'
scene.cycles.use_adaptive_sampling = False
scene.cycles.use_light_tree = False
scene.view_settings.view_transform = 'Filmic'
bpy.context.view_layer.update()

# ---- added for rendering (the .blend has no active camera and no usable light): camera, sun
cam_auto = bpy.data.cameras.new('AutoCamera')
cam_auto.lens = 50.0
cam_auto.sensor_width = 36.0
cam_auto.clip_end = 1000.0
ob_auto_camera = bpy.data.objects.new('AutoCamera', cam_auto)
scene.collection.objects.link(ob_auto_camera)
ob_auto_camera.location = (1.43771, -1.7781, 1.23899)
ob_auto_camera.rotation_euler = (1.09748, -7.21219e-08, 0.694738)
scene.camera = ob_auto_camera
light_auto_sun = bpy.data.lights.new('AutoSun', 'SUN')
light_auto_sun.energy = 3.0
light_auto_sun.angle = 0.0523599
ob_auto_sun = bpy.data.objects.new('AutoSun', light_auto_sun)
scene.collection.objects.link(ob_auto_sun)
ob_auto_sun.rotation_euler = (0.872665, 0.174533, 0.523599)
bpy.context.view_layer.update()
